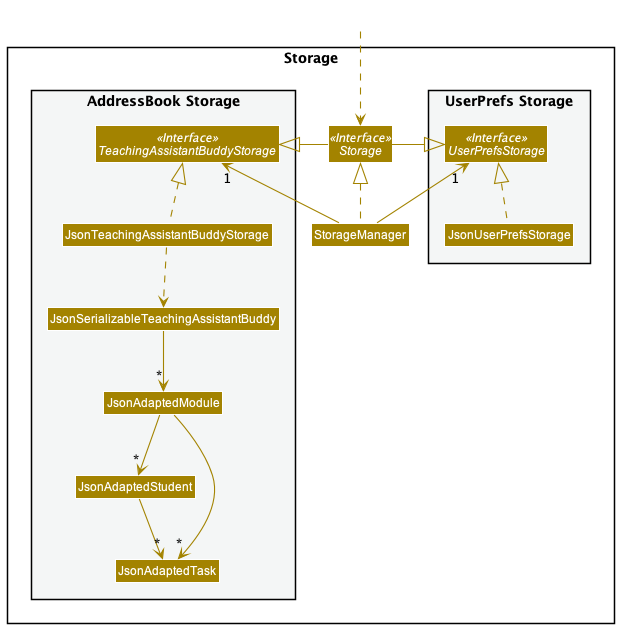

The diagram above was rendered by PlantUML. Its source (embedded in the PNG):
@startuml
!include style.puml
skinparam arrowThickness 1.1
skinparam arrowColor STORAGE_COLOR
skinparam classBackgroundColor STORAGE_COLOR

package Storage{

package "UserPrefs Storage" #F4F6F6{
Interface UserPrefsStorage <<Interface>>
Class JsonUserPrefsStorage
}

Interface Storage <<Interface>>
Class StorageManager

package "AddressBook Storage" #F4F6F6{
Interface TeachingAssistantBuddyStorage <<Interface>>
Class JsonTeachingAssistantBuddyStorage
Class JsonSerializableTeachingAssistantBuddy
Class JsonAdaptedModule
Class JsonAdaptedStudent
Class JsonAdaptedTask
}

}

Class HiddenOutside #FFFFFF
HiddenOutside ..> Storage

StorageManager .up.|> Storage
StorageManager -up-> "1" UserPrefsStorage
StorageManager -up-> "1" TeachingAssistantBuddyStorage

Storage -left-|> UserPrefsStorage
Storage -right-|> TeachingAssistantBuddyStorage

JsonUserPrefsStorage .up.|> UserPrefsStorage
JsonTeachingAssistantBuddyStorage .up.|> TeachingAssistantBuddyStorage
JsonTeachingAssistantBuddyStorage ..> JsonSerializableTeachingAssistantBuddy
JsonSerializableTeachingAssistantBuddy --> "*" JsonAdaptedModule
JsonAdaptedModule --> "*" JsonAdaptedStudent
JsonAdaptedModule --> "*" JsonAdaptedTask
JsonAdaptedStudent --> "*" JsonAdaptedTask


@enduml